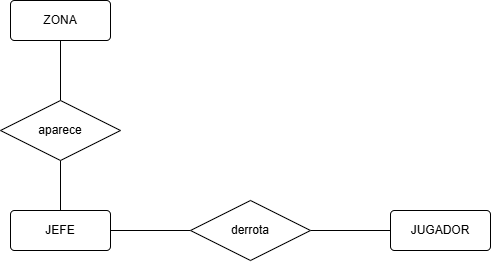

The diagram above was exported from draw.io. Its source (the exported page's mxGraphModel, read from the mxfile embedded in the PNG):
<mxGraphModel dx="592" dy="315" grid="1" gridSize="10" guides="1" tooltips="1" connect="1" arrows="1" fold="1" page="1" pageScale="1" pageWidth="827" pageHeight="1169" math="0" shadow="0">
  <root>
    <mxCell id="0" />
    <mxCell id="1" parent="0" />
    <mxCell id="krBV18_jYUYcOy1Nx2vo-1" edge="1" parent="1" source="krBV18_jYUYcOy1Nx2vo-8" style="edgeStyle=orthogonalEdgeStyle;rounded=0;orthogonalLoop=1;jettySize=auto;html=1;endArrow=none;endFill=0;" target="krBV18_jYUYcOy1Nx2vo-10" value="">
      <mxGeometry relative="1" as="geometry" />
    </mxCell>
    <mxCell id="krBV18_jYUYcOy1Nx2vo-8" parent="1" style="rounded=1;arcSize=10;whiteSpace=wrap;html=1;align=center;" value="ZONA" vertex="1">
      <mxGeometry height="40" width="100" x="570" y="190" as="geometry" />
    </mxCell>
    <mxCell id="krBV18_jYUYcOy1Nx2vo-9" edge="1" parent="1" source="krBV18_jYUYcOy1Nx2vo-10" style="edgeStyle=orthogonalEdgeStyle;rounded=0;orthogonalLoop=1;jettySize=auto;html=1;endArrow=none;endFill=0;" target="krBV18_jYUYcOy1Nx2vo-14" value="">
      <mxGeometry relative="1" as="geometry" />
    </mxCell>
    <mxCell id="krBV18_jYUYcOy1Nx2vo-10" parent="1" style="shape=rhombus;perimeter=rhombusPerimeter;whiteSpace=wrap;html=1;align=center;" value="aparece" vertex="1">
      <mxGeometry height="60" width="120" x="560" y="290" as="geometry" />
    </mxCell>
    <mxCell id="krBV18_jYUYcOy1Nx2vo-11" parent="1" style="rounded=1;arcSize=10;whiteSpace=wrap;html=1;align=center;" value="JUGADOR" vertex="1">
      <mxGeometry height="40" width="100" x="950" y="400" as="geometry" />
    </mxCell>
    <mxCell id="krBV18_jYUYcOy1Nx2vo-13" edge="1" parent="1" source="krBV18_jYUYcOy1Nx2vo-14" style="edgeStyle=orthogonalEdgeStyle;rounded=0;orthogonalLoop=1;jettySize=auto;html=1;endArrow=none;endFill=0;" target="krBV18_jYUYcOy1Nx2vo-16" value="">
      <mxGeometry relative="1" as="geometry" />
    </mxCell>
    <mxCell id="krBV18_jYUYcOy1Nx2vo-14" parent="1" style="rounded=1;arcSize=10;whiteSpace=wrap;html=1;align=center;" value="JEFE" vertex="1">
      <mxGeometry height="40" width="100" x="570" y="400" as="geometry" />
    </mxCell>
    <mxCell id="krBV18_jYUYcOy1Nx2vo-15" edge="1" parent="1" source="krBV18_jYUYcOy1Nx2vo-16" style="edgeStyle=orthogonalEdgeStyle;rounded=0;orthogonalLoop=1;jettySize=auto;html=1;endArrow=none;endFill=0;" target="krBV18_jYUYcOy1Nx2vo-11" value="">
      <mxGeometry relative="1" as="geometry" />
    </mxCell>
    <mxCell id="krBV18_jYUYcOy1Nx2vo-16" parent="1" style="shape=rhombus;perimeter=rhombusPerimeter;whiteSpace=wrap;html=1;align=center;" value="derrota" vertex="1">
      <mxGeometry height="60" width="120" x="750" y="390" as="geometry" />
    </mxCell>
  </root>
</mxGraphModel>